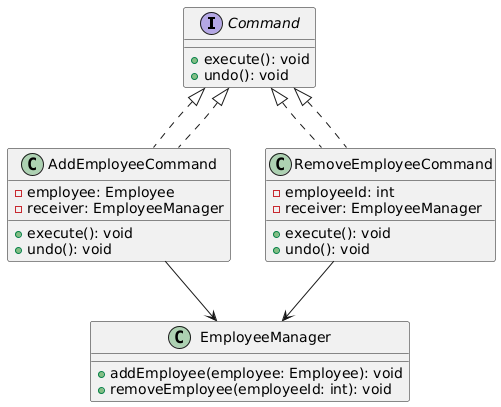

The diagram above was rendered by PlantUML. Its source (embedded in the PNG):
@startuml
interface Command {
    + execute(): void
    + undo(): void
}

class AddEmployeeCommand implements Command {
    - employee: Employee
    - receiver: EmployeeManager
    + execute(): void
    + undo(): void
}

class RemoveEmployeeCommand implements Command {
    - employeeId: int
    - receiver: EmployeeManager
    + execute(): void
    + undo(): void
}

class EmployeeManager {
    + addEmployee(employee: Employee): void
    + removeEmployee(employeeId: int): void
}

Command <|.. AddEmployeeCommand
Command <|.. RemoveEmployeeCommand
AddEmployeeCommand --> EmployeeManager
RemoveEmployeeCommand --> EmployeeManager
@enduml